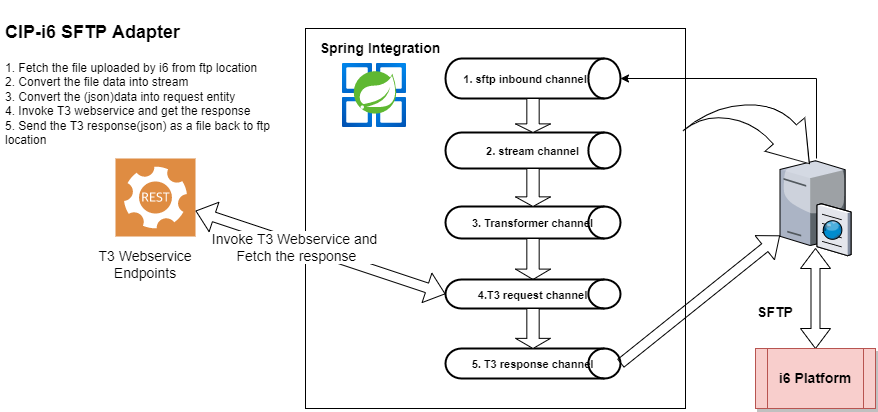

The diagram above was exported from draw.io. Its source (the exported page's mxGraphModel, read from the mxfile embedded in the PNG):
<mxGraphModel dx="1872" dy="418" grid="1" gridSize="10" guides="1" tooltips="1" connect="1" arrows="1" fold="1" page="1" pageScale="1" pageWidth="850" pageHeight="1100" math="0" shadow="0">
  <root>
    <mxCell id="0" />
    <mxCell id="1" parent="0" />
    <mxCell id="HnLbjgEN_yPqtEqla0cJ-1" value="" style="whiteSpace=wrap;html=1;aspect=fixed;fillColor=#dae8fc;strokeColor=#6c8ebf;" parent="1" vertex="1">
      <mxGeometry x="360" y="330" width="80" height="80" as="geometry" />
    </mxCell>
    <mxCell id="G4nfWXLJmjRzU0JHSLU9-1" value="" style="whiteSpace=wrap;html=1;aspect=fixed;" parent="1" vertex="1">
      <mxGeometry x="235" y="30" width="380" height="380" as="geometry" />
    </mxCell>
    <mxCell id="G4nfWXLJmjRzU0JHSLU9-3" value="" style="verticalLabelPosition=bottom;sketch=0;aspect=fixed;html=1;verticalAlign=top;strokeColor=none;align=center;outlineConnect=0;shape=mxgraph.citrix.ftp_server;" parent="1" vertex="1">
      <mxGeometry x="709.5" y="160" width="71" height="97" as="geometry" />
    </mxCell>
    <mxCell id="G4nfWXLJmjRzU0JHSLU9-6" value="&lt;span&gt;&lt;b&gt;&lt;font style=&quot;font-size: 11px&quot;&gt;2. stream channel&lt;/font&gt;&lt;/b&gt;&lt;/span&gt;" style="strokeWidth=2;html=1;shape=mxgraph.flowchart.direct_data;whiteSpace=wrap;fontSize=14;" parent="1" vertex="1">
      <mxGeometry x="375" y="134" width="175" height="36" as="geometry" />
    </mxCell>
    <mxCell id="G4nfWXLJmjRzU0JHSLU9-7" value="&lt;b&gt;&lt;font style=&quot;font-size: 11px&quot;&gt;3. Transformer channel&lt;/font&gt;&lt;/b&gt;" style="strokeWidth=2;html=1;shape=mxgraph.flowchart.direct_data;whiteSpace=wrap;fontSize=14;" parent="1" vertex="1">
      <mxGeometry x="375" y="208" width="175" height="32" as="geometry" />
    </mxCell>
    <mxCell id="G4nfWXLJmjRzU0JHSLU9-12" value="&lt;b&gt;&lt;font style=&quot;font-size: 11px&quot;&gt;5. T3 response channel&lt;/font&gt;&lt;/b&gt;" style="strokeWidth=2;html=1;shape=mxgraph.flowchart.direct_data;whiteSpace=wrap;fontSize=14;" parent="1" vertex="1">
      <mxGeometry x="375" y="350" width="175" height="30" as="geometry" />
    </mxCell>
    <mxCell id="G4nfWXLJmjRzU0JHSLU9-13" value="" style="strokeWidth=2;html=1;shape=mxgraph.flowchart.direct_data;whiteSpace=wrap;fontSize=14;" parent="1" vertex="1">
      <mxGeometry x="375" y="60" width="175" height="40" as="geometry" />
    </mxCell>
    <mxCell id="G4nfWXLJmjRzU0JHSLU9-14" value="&lt;b&gt;Spring Integration&lt;/b&gt;" style="text;html=1;strokeColor=none;fillColor=none;align=center;verticalAlign=middle;whiteSpace=wrap;rounded=0;fontSize=14;" parent="1" vertex="1">
      <mxGeometry x="245" y="35" width="130" height="30" as="geometry" />
    </mxCell>
    <mxCell id="G4nfWXLJmjRzU0JHSLU9-15" value="" style="aspect=fixed;html=1;points=[];align=center;image;fontSize=12;image=img/lib/azure2/compute/Azure_Spring_Cloud.svg;" parent="1" vertex="1">
      <mxGeometry x="270" y="65" width="68" height="64" as="geometry" />
    </mxCell>
    <mxCell id="G4nfWXLJmjRzU0JHSLU9-16" value="" style="sketch=0;pointerEvents=1;shadow=0;dashed=0;html=1;strokeColor=none;fillColor=#DF8C42;labelPosition=center;verticalLabelPosition=bottom;verticalAlign=top;align=center;outlineConnect=0;shape=mxgraph.veeam2.restful_api;fontSize=14;" parent="1" vertex="1">
      <mxGeometry x="45" y="160" width="80" height="78" as="geometry" />
    </mxCell>
    <mxCell id="G4nfWXLJmjRzU0JHSLU9-17" value="&lt;b&gt;&lt;font style=&quot;font-size: 11px&quot;&gt;1. sftp inbound channel&lt;/font&gt;&lt;/b&gt;" style="text;html=1;strokeColor=none;fillColor=none;align=center;verticalAlign=middle;whiteSpace=wrap;rounded=0;fontSize=14;" parent="1" vertex="1">
      <mxGeometry x="390" y="65" width="130" height="30" as="geometry" />
    </mxCell>
    <mxCell id="G4nfWXLJmjRzU0JHSLU9-27" value="" style="edgeStyle=elbowEdgeStyle;elbow=horizontal;endArrow=classic;html=1;rounded=0;fontSize=14;entryX=1;entryY=0.5;entryDx=0;entryDy=0;entryPerimeter=0;" parent="1" target="G4nfWXLJmjRzU0JHSLU9-13" edge="1">
      <mxGeometry width="50" height="50" relative="1" as="geometry">
        <mxPoint x="746" y="160" as="sourcePoint" />
        <mxPoint x="700" y="80" as="targetPoint" />
        <Array as="points">
          <mxPoint x="746" y="112" />
        </Array>
      </mxGeometry>
    </mxCell>
    <mxCell id="G4nfWXLJmjRzU0JHSLU9-43" value="T3 Webservice Endpoints" style="text;html=1;strokeColor=none;fillColor=none;align=center;verticalAlign=middle;whiteSpace=wrap;rounded=0;fontSize=14;" parent="1" vertex="1">
      <mxGeometry x="10" y="251" width="130" height="30" as="geometry" />
    </mxCell>
    <mxCell id="G4nfWXLJmjRzU0JHSLU9-46" value="" style="shape=singleArrow;direction=south;whiteSpace=wrap;html=1;fontSize=14;arrowWidth=0.35238037109375;arrowSize=0.25362296726392664;" parent="1" vertex="1">
      <mxGeometry x="445" y="100" width="35" height="34" as="geometry" />
    </mxCell>
    <mxCell id="G4nfWXLJmjRzU0JHSLU9-47" value="" style="shape=singleArrow;direction=south;whiteSpace=wrap;html=1;fontSize=14;arrowWidth=0.35238037109375;arrowSize=0.25362296726392664;" parent="1" vertex="1">
      <mxGeometry x="445" y="170" width="35" height="38" as="geometry" />
    </mxCell>
    <mxCell id="G4nfWXLJmjRzU0JHSLU9-49" value="" style="shape=singleArrow;direction=south;whiteSpace=wrap;html=1;fontSize=14;arrowWidth=0.35238037109375;arrowSize=0.25362296726392664;" parent="1" vertex="1">
      <mxGeometry x="445" y="240" width="35" height="41" as="geometry" />
    </mxCell>
    <mxCell id="G4nfWXLJmjRzU0JHSLU9-51" value="" style="shape=flexArrow;endArrow=classic;startArrow=classic;html=1;rounded=0;fontSize=14;entryX=0;entryY=0.5;entryDx=0;entryDy=0;entryPerimeter=0;" parent="1" source="G4nfWXLJmjRzU0JHSLU9-16" target="AhTQCMIo6VHmOAf6cvW6-4" edge="1">
      <mxGeometry width="100" height="100" relative="1" as="geometry">
        <mxPoint x="110" y="430" as="sourcePoint" />
        <mxPoint x="210" y="330" as="targetPoint" />
      </mxGeometry>
    </mxCell>
    <mxCell id="G4nfWXLJmjRzU0JHSLU9-52" value="Invoke T3 Webservice and&lt;br&gt;&amp;nbsp;Fetch the response" style="edgeLabel;html=1;align=center;verticalAlign=middle;resizable=0;points=[];fontSize=14;" parent="G4nfWXLJmjRzU0JHSLU9-51" vertex="1" connectable="0">
      <mxGeometry x="-0.1993" y="-3" relative="1" as="geometry">
        <mxPoint as="offset" />
      </mxGeometry>
    </mxCell>
    <mxCell id="G4nfWXLJmjRzU0JHSLU9-54" value="" style="shape=flexArrow;endArrow=classic;html=1;rounded=0;fontSize=14;exitX=1;exitY=0.5;exitDx=0;exitDy=0;exitPerimeter=0;" parent="1" source="G4nfWXLJmjRzU0JHSLU9-12" target="G4nfWXLJmjRzU0JHSLU9-3" edge="1">
      <mxGeometry width="50" height="50" relative="1" as="geometry">
        <mxPoint x="540" y="380" as="sourcePoint" />
        <mxPoint x="590" y="330" as="targetPoint" />
      </mxGeometry>
    </mxCell>
    <mxCell id="G4nfWXLJmjRzU0JHSLU9-55" value="" style="shape=doubleArrow;direction=south;whiteSpace=wrap;html=1;fontSize=14;" parent="1" vertex="1">
      <mxGeometry x="730" y="250" width="30" height="100" as="geometry" />
    </mxCell>
    <mxCell id="G4nfWXLJmjRzU0JHSLU9-4" value="&lt;b&gt;&lt;font style=&quot;font-size: 14px&quot;&gt;SFTP&lt;/font&gt;&lt;/b&gt;" style="text;html=1;strokeColor=none;fillColor=none;align=center;verticalAlign=middle;whiteSpace=wrap;rounded=0;" parent="1" vertex="1">
      <mxGeometry x="680" y="299" width="50" height="30" as="geometry" />
    </mxCell>
    <mxCell id="G4nfWXLJmjRzU0JHSLU9-58" value="&lt;b&gt;i6 Platform&lt;/b&gt;" style="shape=process;whiteSpace=wrap;html=1;backgroundOutline=1;fontSize=14;fillColor=#f8cecc;strokeColor=#b85450;shadow=1;" parent="1" vertex="1">
      <mxGeometry x="685" y="350" width="120" height="60" as="geometry" />
    </mxCell>
    <mxCell id="AhTQCMIo6VHmOAf6cvW6-1" value="&lt;h1&gt;&lt;font style=&quot;font-size: 18px&quot;&gt;CIP-i6 SFTP Adapter&lt;/font&gt;&lt;/h1&gt;&lt;p&gt;1. Fetch the file uploaded by i6 from ftp location&lt;br&gt;2. Convert the file data into stream&lt;br&gt;3. Convert the (json)data into request entity&lt;br&gt;4. Invoke T3 webservice and get the response&lt;br&gt;5. Send the T3 response(json) as a file back to ftp location&lt;/p&gt;&lt;p&gt;&lt;br&gt;&lt;/p&gt;" style="text;html=1;strokeColor=none;fillColor=none;spacing=5;spacingTop=-20;whiteSpace=wrap;overflow=hidden;rounded=0;" parent="1" vertex="1">
      <mxGeometry x="-70" y="12" width="290" height="158" as="geometry" />
    </mxCell>
    <mxCell id="AhTQCMIo6VHmOAf6cvW6-4" value="&lt;font style=&quot;font-size: 11px&quot;&gt;&lt;b&gt;4.T3 request channel&lt;/b&gt;&lt;/font&gt;" style="strokeWidth=2;html=1;shape=mxgraph.flowchart.direct_data;whiteSpace=wrap;fontSize=14;" parent="1" vertex="1">
      <mxGeometry x="375" y="281" width="175" height="29" as="geometry" />
    </mxCell>
    <mxCell id="AhTQCMIo6VHmOAf6cvW6-5" value="" style="shape=singleArrow;direction=south;whiteSpace=wrap;html=1;fontSize=14;arrowWidth=0.35238037109375;arrowSize=0.25362296726392664;" parent="1" vertex="1">
      <mxGeometry x="445" y="310" width="35" height="40" as="geometry" />
    </mxCell>
    <mxCell id="AhTQCMIo6VHmOAf6cvW6-11" value="" style="html=1;shadow=0;dashed=0;align=center;verticalAlign=middle;shape=mxgraph.arrows2.jumpInArrow;dy=15;dx=38;arrowHead=51.97;fontSize=11;rotation=50;" parent="1" vertex="1">
      <mxGeometry x="632.52" y="89.6" width="106.35" height="101.4" as="geometry" />
    </mxCell>
  </root>
</mxGraphModel>